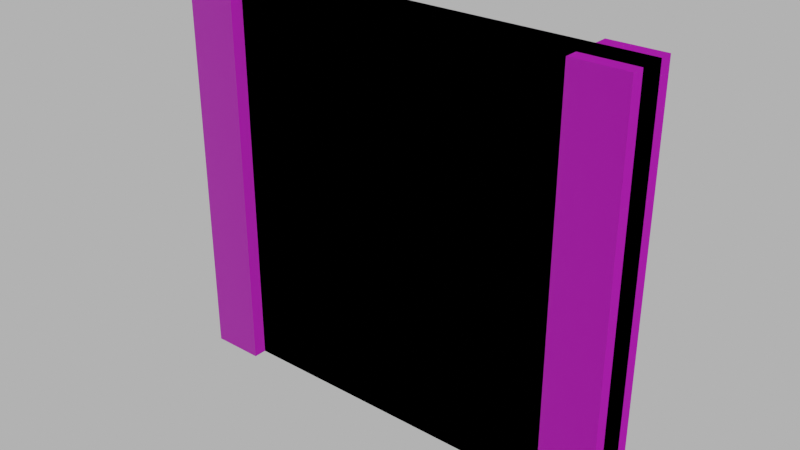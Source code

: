 # Source: wall_interior.blend  (saved by Blender 4.0.36; exported with 4.5.12 LTS)
import bpy
from mathutils import Matrix  # noqa: F401  (used for matrix-valued properties, if any)

bpy.ops.wm.read_factory_settings(use_empty=True)
scene = bpy.context.scene
scene.name = 'Scene'

# ---- images (referenced by path relative to the original .blend; pixels are not part of the script)
import os
ASSET_DIR = os.environ.get("B2B_ASSET_DIR", "")  # directory of the original .blend (textures are referenced by path, not embedded)
HERE = os.path.dirname(os.path.abspath(__file__))  # packed textures are extracted next to this script under _unpacked/

def load_image(name, relpath, width, height, colorspace="sRGB"):
    """Load a texture the original file referenced (path relative to the .blend, or extracted next to this script)."""
    p = next((c for c in (os.path.join(HERE, relpath), os.path.join(ASSET_DIR, relpath)) if relpath and os.path.exists(c)), "")
    if p:
        img = bpy.data.images.load(p, check_existing=True)
        img.name = name
    else:  # same state as the original file: an image datablock whose file is absent (Cycles renders it pink)
        img = bpy.data.images.new(name, width, height)
        img.source = "FILE"
        img.filepath = "//" + (relpath or name)
    img.colorspace_settings.name = colorspace
    return img
img_concrete043b_1k_jpg_color_jpg_001 = load_image('Concrete043B_1K-JPG_Color.jpg.001', 'Concrete043B_1K-JPG_Color.jpg', 1024, 1024, 'sRGB')
img_concrete043b_1k_jpg_metalness_jpg_001 = load_image('Concrete043B_1K-JPG_Metalness.jpg.001', 'Concrete043B_1K-JPG_Metalness.jpg', 1024, 1024, 'sRGB')
img_concrete043b_1k_jpg_roughness_jpg_001 = load_image('Concrete043B_1K-JPG_Roughness.jpg.001', 'Concrete043B_1K-JPG_Roughness.jpg', 1024, 1024, 'sRGB')
img_concrete043b_1k_jpg_normalgl_jpg_001 = load_image('Concrete043B_1K-JPG_NormalGL.jpg.001', 'Concrete043B_1K-JPG_NormalGL.jpg', 1024, 1024, 'Non-Color')

# ---- materials (node trees are filled in below, after node groups)
mat_concrete = bpy.data.materials.new('Concrete')
mat_concrete.use_transparent_shadow = False

# ---- material node trees
mat_concrete.use_nodes = True; mat_concrete.node_tree.nodes.clear()
_N = mat_concrete.node_tree.nodes; _L = mat_concrete.node_tree.links
n0 = _N.new('NodeFrame'); n0.name = 'Frame'; n0.location = (-1270, 340)
n0.label = 'Mapping'
n0.width = 400
n1 = _N.new('NodeFrame'); n1.name = 'Frame.001'; n1.location = (-628, 540)
n1.label = 'Textures'
n1.width = 358
n2 = _N.new('ShaderNodeOutputMaterial'); n2.name = 'Material Output'; n2.location = (300, 300)
n3 = _N.new('ShaderNodeBsdfPrincipled'); n3.name = 'Principled BSDF'; n3.location = (10, 300)
n3.distribution = 'GGX'
n3.subsurface_method = 'RANDOM_WALK_SKIN'
n3.inputs[3].default_value = 1.45
n3.inputs[27].default_value = (0.0, 0.0, 0.0, 1.0)
n3.inputs[28].default_value = 1.0
n4 = _N.new('ShaderNodeTexImage'); n4.name = 'Image Texture'; n4.location = (88, -40)
n4.label = 'Base Color'
n4.image = img_concrete043b_1k_jpg_color_jpg_001
n5 = _N.new('ShaderNodeTexImage'); n5.name = 'Image Texture.001'; n5.location = (88, -320)
n5.label = 'Metallic'
n5.image = img_concrete043b_1k_jpg_metalness_jpg_001
n6 = _N.new('ShaderNodeTexImage'); n6.name = 'Image Texture.002'; n6.location = (88, -600)
n6.label = 'Roughness'
n6.image = img_concrete043b_1k_jpg_roughness_jpg_001
n7 = _N.new('ShaderNodeTexImage'); n7.name = 'Image Texture.003'; n7.location = (88, -880)
n7.label = 'Normal'
n7.image = img_concrete043b_1k_jpg_normalgl_jpg_001
n8 = _N.new('ShaderNodeNormalMap'); n8.name = 'Normal Map'; n8.location = (-240, -340)
n9 = _N.new('ShaderNodeMapping'); n9.name = 'Mapping'; n9.location = (230, -40)
n10 = _N.new('NodeReroute'); n10.name = 'Reroute'; n10.location = (38, -596)
n10.width = 16
n10.socket_idname = 'NodeSocketVector'
n11 = _N.new('ShaderNodeTexCoord'); n11.name = 'Texture Coordinate'; n11.location = (30, -40)
n12 = _N.new('ShaderNodeValue'); n12.name = 'Value'; n12.location = (45, -324)
n12.outputs[0].default_value = 5.0
n4.parent = n1
n5.parent = n1
n6.parent = n1
n7.parent = n1
n9.parent = n0
n10.parent = n1
n11.parent = n0
n12.parent = n0
_L.new(n3.outputs[0], n2.inputs[0])
_L.new(n4.outputs[0], n3.inputs[0])
_L.new(n5.outputs[0], n3.inputs[1])
_L.new(n6.outputs[0], n3.inputs[2])
_L.new(n7.outputs[0], n8.inputs[1])
_L.new(n8.outputs[0], n3.inputs[5])
_L.new(n10.outputs[0], n4.inputs[0])
_L.new(n10.outputs[0], n5.inputs[0])
_L.new(n10.outputs[0], n6.inputs[0])
_L.new(n10.outputs[0], n7.inputs[0])
_L.new(n9.outputs[0], n10.inputs[0])
_L.new(n11.outputs[2], n9.inputs[0])
_L.new(n12.outputs[0], n9.inputs[3])
n2.is_active_output = True

# ---- world
world_world = bpy.data.worlds.new('World'); scene.world = world_world
world_world.use_nodes = True; world_world.node_tree.nodes.clear()
_N = world_world.node_tree.nodes; _L = world_world.node_tree.links
n0 = _N.new('ShaderNodeOutputWorld'); n0.name = 'World Output'; n0.location = (300, 300)
n1 = _N.new('ShaderNodeBackground'); n1.name = 'Background'; n1.location = (10, 300)
n1.inputs[0].default_value = (0.05088, 0.05088, 0.05088, 1.0)
n1.inputs[1].default_value = 10.0
_L.new(n1.outputs[0], n0.inputs[0])
n0.is_active_output = True
world_world.color = (0.05088, 0.05088, 0.05088)
world_world.use_sun_shadow = False
world_world.sun_shadow_jitter_overblur = 0.0

# ---- meshes
me_cube_020 = bpy.data.meshes.new('Cube.020')
me_cube_020.from_pydata([(-2.0, -0.1, 0.0), (-2.0, -0.1, 3.0), (-2.0, 0.1, 0.0), (-2.0, 0.1, 3.0), (1.0, -0.1, 0.0), (1.0, -0.1, 3.0), (1.0, 0.1, 0.0), (1.0, 0.1, 3.0), (0.8, -0.2, 0.0), (0.8, -0.2, 3.0), (0.8, 0.2, 0.0), (0.8, 0.2, 3.0), (1.2, -0.2, 0.0), (1.2, -0.2, 3.0), (1.2, 0.2, 0.0), (1.2, 0.2, 3.0), (-2.0, 0.1, 0.0), (-2.0, 0.1, 3.0), (-2.2, -0.2, 0.0), (-2.2, -0.2, 3.0), (-2.2, 0.2, 0.0), (-2.2, 0.2, 3.0), (-1.8, -0.2, 0.0), (-1.8, -0.2, 3.0), (-1.8, 0.2, 0.0), (-1.8, 0.2, 3.0)], [(17, 16)], [(0, 1, 3, 2), (2, 3, 7, 6), (6, 7, 5, 4), (4, 5, 1, 0), (2, 6, 4, 0), (7, 3, 1, 5), (8, 9, 11, 10), (10, 11, 15, 14), (14, 15, 13, 12), (12, 13, 9, 8), (10, 14, 12, 8), (15, 11, 9, 13), (18, 19, 21, 20), (20, 21, 25, 24), (24, 25, 23, 22), (22, 23, 19, 18), (20, 24, 22, 18), (25, 21, 19, 23)])
_uv = me_cube_020.uv_layers.new(name='UVMap')
_uv.uv.foreach_set('vector', [0.2423, 0.6954, 0.2423, 0.5279, 0.2703, 0.5279, 0.2703, 0.6954, 0.2703, 0.6954, 0.2703, 0.5279, 0.4935, 0.5279, 0.4935, 0.6954, 0.4935, 0.6954, 0.4935, 0.5279, 0.5215, 0.5279, 0.5215, 0.6954, 0.4935, 0.3325, 0.4935, 0.5, 0.2703, 0.5, 0.2703, 0.3325, 0.2703, 0.3046, 0.4935, 0.3046, 0.4935, 0.3325, 0.2703, 0.3325, 0.4935, 0.5279, 0.2703, 0.5279, 0.2703, 0.5, 0.4935, 0.5, 0.3223, 0.5711, 0.3223, 0.3731, 0.3684, 0.3731, 0.3684, 0.5711, 0.4146, 0.5711, 0.4146, 0.3731, 0.4608, 0.3731, 0.4608, 0.5711, 0.3684, 0.5711, 0.3684, 0.3731, 0.4146, 0.3731, 0.4146, 0.5711, 0.4608, 0.5711, 0.4608, 0.3731, 0.507, 0.3731, 0.507, 0.5711, 0.5532, 0.4193, 0.507, 0.4193, 0.507, 0.3731, 0.5532, 0.3731, 0.5532, 0.4655, 0.507, 0.4655, 0.507, 0.4193, 0.5532, 0.4193, 0.3223, 0.5711, 0.3223, 0.3731, 0.3684, 0.3731, 0.3684, 0.5711, 0.4146, 0.5711, 0.4146, 0.3731, 0.4608, 0.3731, 0.4608, 0.5711, 0.3684, 0.5711, 0.3684, 0.3731, 0.4146, 0.3731, 0.4146, 0.5711, 0.4608, 0.5711, 0.4608, 0.3731, 0.507, 0.3731, 0.507, 0.5711, 0.5532, 0.4193, 0.507, 0.4193, 0.507, 0.3731, 0.5532, 0.3731, 0.5532, 0.4655, 0.507, 0.4655, 0.507, 0.4193, 0.5532, 0.4193])
me_cube_020.materials.append(mat_concrete)
me_cube_020.update()
me_cube_027 = bpy.data.meshes.new('Cube.027')
me_cube_027.from_pydata([(-2.2, -0.1, 0.0), (-2.2, -0.1, 3.0), (-2.2, 0.1, 0.0), (-2.2, 0.1, 3.0), (1.2, -0.1, 0.0), (1.2, -0.1, 3.0), (1.2, 0.1, 0.0), (1.2, 0.1, 3.0), (-2.2, 0.1, 0.0), (-2.2, 0.1, 3.0)], [(9, 8)], [(0, 1, 3, 2), (2, 3, 7, 6), (6, 7, 5, 4), (4, 5, 1, 0), (2, 6, 4, 0), (7, 3, 1, 5)])
_uv = me_cube_027.uv_layers.new(name='UVMap')
_uv.uv.foreach_set('vector', [0.2423, 0.6954, 0.2423, 0.5279, 0.2703, 0.5279, 0.2703, 0.6954, 0.2703, 0.6954, 0.2703, 0.5279, 0.4935, 0.5279, 0.4935, 0.6954, 0.4935, 0.6954, 0.4935, 0.5279, 0.5215, 0.5279, 0.5215, 0.6954, 0.4935, 0.3325, 0.4935, 0.5, 0.2703, 0.5, 0.2703, 0.3325, 0.2703, 0.3046, 0.4935, 0.3046, 0.4935, 0.3325, 0.2703, 0.3325, 0.4935, 0.5279, 0.2703, 0.5279, 0.2703, 0.5, 0.4935, 0.5])
me_cube_027.update()

# ---- objects
ob_wall_interior = bpy.data.objects.new('wall.interior', me_cube_020)
ob_wall_interior__colonly = bpy.data.objects.new('wall.interior -colonly', me_cube_027)

# ---- transforms, parenting, visibility, modifiers, constraints
ob_wall_interior.location = (0.0, 0.0, 0.0)
ob_wall_interior__colonly.parent = ob_wall_interior
ob_wall_interior__colonly.location = (0.0, 0.0, 0.0)
ob_wall_interior__colonly.display_type = 'WIRE'

# ---- collection membership
scene.collection.objects.link(ob_wall_interior)
scene.collection.objects.link(ob_wall_interior__colonly)

# ---- scene / render settings (as saved in the file)
scene.frame_start = 1; scene.frame_end = 250; scene.frame_set(1)
scene.render.engine = 'BLENDER_EEVEE_NEXT'
scene.cycles.sampling_pattern = 'TABULATED_SOBOL'
scene.view_settings.view_transform = 'Filmic'
bpy.context.view_layer.update()

# ---- added for rendering (the .blend has no active camera): camera
cam_auto = bpy.data.cameras.new('AutoCamera')
cam_auto.lens = 50.0
cam_auto.sensor_width = 36.0
cam_auto.clip_end = 1000.0
ob_auto_camera = bpy.data.objects.new('AutoCamera', cam_auto)
scene.collection.objects.link(ob_auto_camera)
ob_auto_camera.location = (3.71155, -5.05386, 4.86924)
ob_auto_camera.rotation_euler = (1.09748, -7.21219e-08, 0.694738)
scene.camera = ob_auto_camera
bpy.context.view_layer.update()
